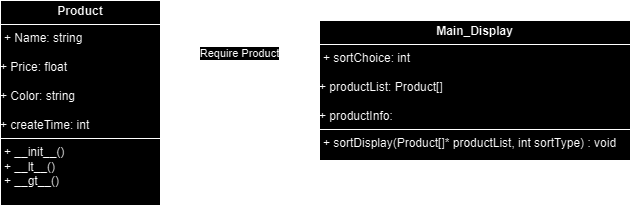

The diagram above was exported from draw.io. Its source (the exported page's mxGraphModel, read from the mxfile embedded in the PNG):
<mxGraphModel dx="967" dy="528" grid="1" gridSize="10" guides="1" tooltips="1" connect="1" arrows="1" fold="1" page="1" pageScale="1" pageWidth="850" pageHeight="1100" math="0" shadow="0">
  <root>
    <mxCell id="0" />
    <mxCell id="1" parent="0" />
    <mxCell id="6Loux-_yAU-fpvVJSbHG-1" value="&lt;p style=&quot;margin:0px;margin-top:4px;text-align:center;&quot;&gt;&lt;b&gt;Main_Display&lt;/b&gt;&lt;/p&gt;&lt;hr size=&quot;1&quot; style=&quot;border-style:solid;&quot;&gt;&lt;p style=&quot;margin:0px;margin-left:4px;&quot;&gt;+ sortChoice: int&lt;/p&gt;&lt;br&gt;+ productList: Product[]&lt;div&gt;&lt;br&gt;&lt;/div&gt;&lt;div&gt;+ productInfo:&amp;nbsp;&lt;br&gt;&lt;hr size=&quot;1&quot; style=&quot;border-style:solid;&quot;&gt;&lt;p style=&quot;margin:0px;margin-left:4px;&quot;&gt;+ sortDisplay(Product[]* productList, int sortType) : void&amp;nbsp;&lt;/p&gt;&lt;p style=&quot;margin:0px;margin-left:4px;&quot;&gt;&lt;br&gt;&lt;/p&gt;&lt;/div&gt;" style="verticalAlign=top;align=left;overflow=fill;html=1;whiteSpace=wrap;" parent="1" vertex="1">
      <mxGeometry x="479" y="550" width="311" height="140" as="geometry" />
    </mxCell>
    <mxCell id="2kd_5n8D8LUmjR8sbi2V-1" value="&lt;p style=&quot;margin:0px;margin-top:4px;text-align:center;&quot;&gt;&lt;b&gt;Product&lt;/b&gt;&lt;/p&gt;&lt;hr size=&quot;1&quot; style=&quot;border-style:solid;&quot;&gt;&lt;p style=&quot;margin:0px;margin-left:4px;&quot;&gt;+ Name: string&lt;/p&gt;&lt;br&gt;+ Price: float&lt;div&gt;&lt;br&gt;&lt;/div&gt;&lt;div&gt;+ Color: string&lt;/div&gt;&lt;div&gt;&lt;br&gt;&lt;/div&gt;&lt;div&gt;+ createTime: int&lt;br&gt;&lt;hr size=&quot;1&quot; style=&quot;border-style:solid;&quot;&gt;&lt;p style=&quot;margin:0px;margin-left:4px;&quot;&gt;+ __init__()&lt;/p&gt;&lt;p style=&quot;margin:0px;margin-left:4px;&quot;&gt;+ __lt__()&lt;/p&gt;&lt;p style=&quot;margin:0px;margin-left:4px;&quot;&gt;+ __gt__()&lt;/p&gt;&lt;/div&gt;" style="verticalAlign=top;align=left;overflow=fill;html=1;whiteSpace=wrap;" parent="1" vertex="1">
      <mxGeometry x="160" y="530" width="160" height="205" as="geometry" />
    </mxCell>
    <mxCell id="2kd_5n8D8LUmjR8sbi2V-2" value="Require Product" style="endArrow=open;endSize=12;dashed=1;html=1;rounded=0;entryX=1;entryY=0.25;entryDx=0;entryDy=0;exitX=0;exitY=0.25;exitDx=0;exitDy=0;" parent="1" source="6Loux-_yAU-fpvVJSbHG-1" target="2kd_5n8D8LUmjR8sbi2V-1" edge="1">
      <mxGeometry width="160" relative="1" as="geometry">
        <mxPoint x="320" y="670" as="sourcePoint" />
        <mxPoint x="480" y="670" as="targetPoint" />
      </mxGeometry>
    </mxCell>
  </root>
</mxGraphModel>